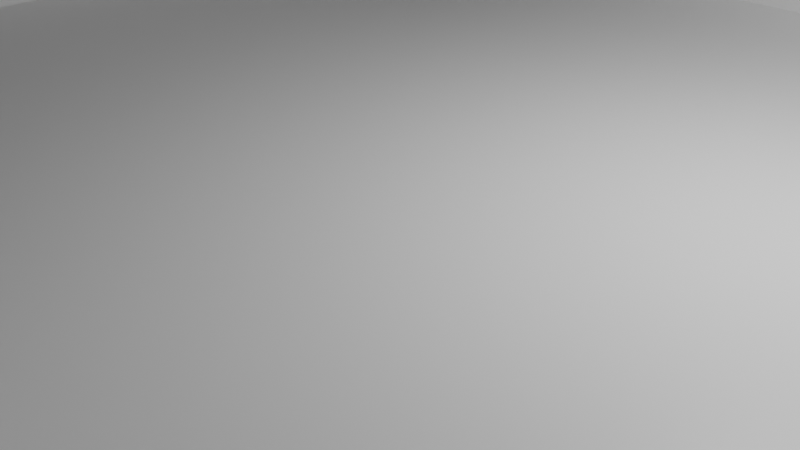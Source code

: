 # Source: Tray.blend  (saved by Blender 2.80.75; exported with 4.5.12 LTS)
import bpy
from mathutils import Matrix  # noqa: F401  (used for matrix-valued properties, if any)

bpy.ops.wm.read_factory_settings(use_empty=True)
scene = bpy.context.scene
scene.name = 'Scene'

# ---- collections
col_collection = bpy.data.collections.new('Collection'); scene.collection.children.link(col_collection)

# ---- materials (node trees are filled in below, after node groups)
mat_material = bpy.data.materials.new('Material')
mat_material.alpha_threshold = 0.0
mat_material.use_transparent_shadow = False
mat_material.line_color = (0.0, 0.0, 0.0, 1.0)
mat_material_001 = bpy.data.materials.new('Material.001')
mat_material_001.alpha_threshold = 0.0
mat_material_001.use_transparent_shadow = False
mat_material_001.line_color = (0.0, 0.0, 0.0, 1.0)
mat_material_002 = bpy.data.materials.new('Material.002')
mat_material_002.alpha_threshold = 0.0
mat_material_002.use_transparent_shadow = False
mat_material_002.line_color = (0.0, 0.0, 0.0, 1.0)
mat_material_003 = bpy.data.materials.new('Material.003')
mat_material_003.alpha_threshold = 0.0
mat_material_003.use_transparent_shadow = False
mat_material_003.line_color = (0.0, 0.0, 0.0, 1.0)
mat_material_004 = bpy.data.materials.new('Material.004')
mat_material_004.alpha_threshold = 0.0
mat_material_004.use_transparent_shadow = False
mat_material_004.line_color = (0.0, 0.0, 0.0, 1.0)

# ---- material node trees
mat_material.use_nodes = True; mat_material.node_tree.nodes.clear()
_N = mat_material.node_tree.nodes; _L = mat_material.node_tree.links
n0 = _N.new('ShaderNodeOutputMaterial'); n0.name = 'Material Output'; n0.location = (300, 300)
n1 = _N.new('ShaderNodeBsdfPrincipled'); n1.name = 'Principled BSDF'; n1.location = (10, 300)
n1.distribution = 'GGX'
n1.subsurface_method = 'BURLEY'
n1.inputs[2].default_value = 0.4
n1.inputs[3].default_value = 1.45
n1.inputs[27].default_value = (0.0, 0.0, 0.0, 1.0)
n1.inputs[28].default_value = 1.0
_L.new(n1.outputs[0], n0.inputs[0])
n0.is_active_output = True
mat_material_001.use_nodes = True; mat_material_001.node_tree.nodes.clear()
_N = mat_material_001.node_tree.nodes; _L = mat_material_001.node_tree.links
n0 = _N.new('ShaderNodeOutputMaterial'); n0.name = 'Material Output'; n0.location = (300, 300)
n1 = _N.new('ShaderNodeBsdfPrincipled'); n1.name = 'Principled BSDF'; n1.location = (10, 300)
n1.distribution = 'GGX'
n1.subsurface_method = 'BURLEY'
n1.inputs[2].default_value = 0.4
n1.inputs[3].default_value = 1.45
n1.inputs[27].default_value = (0.0, 0.0, 0.0, 1.0)
n1.inputs[28].default_value = 1.0
_L.new(n1.outputs[0], n0.inputs[0])
n0.is_active_output = True
mat_material_002.use_nodes = True; mat_material_002.node_tree.nodes.clear()
_N = mat_material_002.node_tree.nodes; _L = mat_material_002.node_tree.links
n0 = _N.new('ShaderNodeOutputMaterial'); n0.name = 'Material Output'; n0.location = (300, 300)
n1 = _N.new('ShaderNodeBsdfPrincipled'); n1.name = 'Principled BSDF'; n1.location = (10, 300)
n1.distribution = 'GGX'
n1.subsurface_method = 'BURLEY'
n1.inputs[2].default_value = 0.4
n1.inputs[3].default_value = 1.45
n1.inputs[27].default_value = (0.0, 0.0, 0.0, 1.0)
n1.inputs[28].default_value = 1.0
_L.new(n1.outputs[0], n0.inputs[0])
n0.is_active_output = True
mat_material_003.use_nodes = True; mat_material_003.node_tree.nodes.clear()
_N = mat_material_003.node_tree.nodes; _L = mat_material_003.node_tree.links
n0 = _N.new('ShaderNodeOutputMaterial'); n0.name = 'Material Output'; n0.location = (300, 300)
n1 = _N.new('ShaderNodeBsdfPrincipled'); n1.name = 'Principled BSDF'; n1.location = (10, 300)
n1.distribution = 'GGX'
n1.subsurface_method = 'BURLEY'
n1.inputs[2].default_value = 0.4
n1.inputs[3].default_value = 1.45
n1.inputs[27].default_value = (0.0, 0.0, 0.0, 1.0)
n1.inputs[28].default_value = 1.0
_L.new(n1.outputs[0], n0.inputs[0])
n0.is_active_output = True
mat_material_004.use_nodes = True; mat_material_004.node_tree.nodes.clear()
_N = mat_material_004.node_tree.nodes; _L = mat_material_004.node_tree.links
n0 = _N.new('ShaderNodeOutputMaterial'); n0.name = 'Material Output'; n0.location = (300, 300)
n1 = _N.new('ShaderNodeBsdfPrincipled'); n1.name = 'Principled BSDF'; n1.location = (10, 300)
n1.distribution = 'GGX'
n1.subsurface_method = 'BURLEY'
n1.inputs[2].default_value = 0.4
n1.inputs[3].default_value = 1.45
n1.inputs[27].default_value = (0.0, 0.0, 0.0, 1.0)
n1.inputs[28].default_value = 1.0
_L.new(n1.outputs[0], n0.inputs[0])
n0.is_active_output = True

# ---- world
world_world = bpy.data.worlds.new('World'); scene.world = world_world
world_world.use_nodes = True; world_world.node_tree.nodes.clear()
_N = world_world.node_tree.nodes; _L = world_world.node_tree.links
n0 = _N.new('ShaderNodeOutputWorld'); n0.name = 'World Output'; n0.location = (300, 300)
n1 = _N.new('ShaderNodeBackground'); n1.name = 'Background'; n1.location = (10, 300)
n1.inputs[0].default_value = (0.05088, 0.05088, 0.05088, 1.0)
_L.new(n1.outputs[0], n0.inputs[0])
n0.is_active_output = True
world_world.color = (0.05088, 0.05088, 0.05088)
world_world.use_sun_shadow = False
world_world.sun_shadow_jitter_overblur = 0.0

# ---- cameras
cam_camera = bpy.data.cameras.new('Camera')
cam_camera.clip_end = 100.0
cam_camera.ortho_scale = 7.314

# ---- lights
light_light = bpy.data.lights.new('Light', 'POINT')
light_light.transmission_factor = 0.0
light_light.energy = 1000.0
light_light.shadow_soft_size = 0.1
light_light.shadow_maximum_resolution = 0.006
light_light.use_absolute_resolution = True

# ---- meshes
me_cube = bpy.data.meshes.new('Cube')
me_cube.from_pydata([(1.0, 1.0, 1.0), (1.0, 1.0, -1.0), (1.0, -1.0, 1.0), (1.0, -1.0, -1.0), (-1.0, 1.0, 1.0), (-1.0, 1.0, -1.0), (-1.0, -1.0, 1.0), (-1.0, -1.0, -1.0)], [], [(0, 4, 6, 2), (3, 2, 6, 7), (7, 6, 4, 5), (5, 1, 3, 7), (1, 0, 2, 3), (5, 4, 0, 1)])
_uv = me_cube.uv_layers.new(name='UVMap')
_uv.uv.foreach_set('vector', [0.375, 0.0, 0.625, 0.0, 0.625, 0.25, 0.375, 0.25, 0.375, 0.25, 0.625, 0.25, 0.625, 0.5, 0.375, 0.5, 0.375, 0.5, 0.625, 0.5, 0.625, 0.75, 0.375, 0.75, 0.375, 0.75, 0.625, 0.75, 0.625, 1.0, 0.375, 1.0, 0.125, 0.5, 0.375, 0.5, 0.375, 0.75, 0.125, 0.75, 0.625, 0.5, 0.875, 0.5, 0.875, 0.75, 0.625, 0.75])
me_cube.materials.append(mat_material)
me_cube.use_remesh_preserve_volume = False
me_cube.use_remesh_preserve_attributes = False
me_cube.use_mirror_vertex_groups = False
me_cube.update()
me_cube_001 = bpy.data.meshes.new('Cube.001')
me_cube_001.from_pydata([(1.0, 1.0, 1.0), (1.0, 1.0, -1.0), (1.0, -1.0, 1.0), (1.0, -1.0, -1.0), (-1.0, 1.0, 1.0), (-1.0, 1.0, -1.0), (-1.0, -1.0, 1.0), (-1.0, -1.0, -1.0)], [], [(0, 4, 6, 2), (3, 2, 6, 7), (7, 6, 4, 5), (5, 1, 3, 7), (1, 0, 2, 3), (5, 4, 0, 1)])
_uv = me_cube_001.uv_layers.new(name='UVMap')
_uv.uv.foreach_set('vector', [0.375, 0.0, 0.625, 0.0, 0.625, 0.25, 0.375, 0.25, 0.375, 0.25, 0.625, 0.25, 0.625, 0.5, 0.375, 0.5, 0.375, 0.5, 0.625, 0.5, 0.625, 0.75, 0.375, 0.75, 0.375, 0.75, 0.625, 0.75, 0.625, 1.0, 0.375, 1.0, 0.125, 0.5, 0.375, 0.5, 0.375, 0.75, 0.125, 0.75, 0.625, 0.5, 0.875, 0.5, 0.875, 0.75, 0.625, 0.75])
me_cube_001.materials.append(mat_material_001)
me_cube_001.use_remesh_preserve_volume = False
me_cube_001.use_remesh_preserve_attributes = False
me_cube_001.use_mirror_vertex_groups = False
me_cube_001.update()
me_cube_002 = bpy.data.meshes.new('Cube.002')
me_cube_002.from_pydata([(1.0, 1.0, 1.0), (1.0, 1.0, -1.0), (1.0, -1.0, 1.0), (1.0, -1.0, -1.0), (-1.0, 1.0, 1.0), (-1.0, 1.0, -1.0), (-1.0, -1.0, 1.0), (-1.0, -1.0, -1.0)], [], [(0, 4, 6, 2), (3, 2, 6, 7), (7, 6, 4, 5), (5, 1, 3, 7), (1, 0, 2, 3), (5, 4, 0, 1)])
_uv = me_cube_002.uv_layers.new(name='UVMap')
_uv.uv.foreach_set('vector', [0.375, 0.0, 0.625, 0.0, 0.625, 0.25, 0.375, 0.25, 0.375, 0.25, 0.625, 0.25, 0.625, 0.5, 0.375, 0.5, 0.375, 0.5, 0.625, 0.5, 0.625, 0.75, 0.375, 0.75, 0.375, 0.75, 0.625, 0.75, 0.625, 1.0, 0.375, 1.0, 0.125, 0.5, 0.375, 0.5, 0.375, 0.75, 0.125, 0.75, 0.625, 0.5, 0.875, 0.5, 0.875, 0.75, 0.625, 0.75])
me_cube_002.materials.append(mat_material_002)
me_cube_002.use_remesh_preserve_volume = False
me_cube_002.use_remesh_preserve_attributes = False
me_cube_002.use_mirror_vertex_groups = False
me_cube_002.update()
me_cube_003 = bpy.data.meshes.new('Cube.003')
me_cube_003.from_pydata([(1.0, 1.0, 1.0), (1.0, 1.0, -1.0), (1.0, -1.0, 1.0), (1.0, -1.0, -1.0), (-1.0, 1.0, 1.0), (-1.0, 1.0, -1.0), (-1.0, -1.0, 1.0), (-1.0, -1.0, -1.0)], [], [(0, 4, 6, 2), (3, 2, 6, 7), (7, 6, 4, 5), (5, 1, 3, 7), (1, 0, 2, 3), (5, 4, 0, 1)])
_uv = me_cube_003.uv_layers.new(name='UVMap')
_uv.uv.foreach_set('vector', [0.375, 0.0, 0.625, 0.0, 0.625, 0.25, 0.375, 0.25, 0.375, 0.25, 0.625, 0.25, 0.625, 0.5, 0.375, 0.5, 0.375, 0.5, 0.625, 0.5, 0.625, 0.75, 0.375, 0.75, 0.375, 0.75, 0.625, 0.75, 0.625, 1.0, 0.375, 1.0, 0.125, 0.5, 0.375, 0.5, 0.375, 0.75, 0.125, 0.75, 0.625, 0.5, 0.875, 0.5, 0.875, 0.75, 0.625, 0.75])
me_cube_003.materials.append(mat_material_003)
me_cube_003.use_remesh_preserve_volume = False
me_cube_003.use_remesh_preserve_attributes = False
me_cube_003.use_mirror_vertex_groups = False
me_cube_003.update()
me_cube_004 = bpy.data.meshes.new('Cube.004')
me_cube_004.from_pydata([(1.0, 1.0, 1.0), (1.0, 1.0, -1.0), (1.0, -1.0, 1.0), (1.0, -1.0, -1.0), (-1.0, 1.0, 1.0), (-1.0, 1.0, -1.0), (-1.0, -1.0, 1.0), (-1.0, -1.0, -1.0)], [], [(0, 4, 6, 2), (3, 2, 6, 7), (7, 6, 4, 5), (5, 1, 3, 7), (1, 0, 2, 3), (5, 4, 0, 1)])
_uv = me_cube_004.uv_layers.new(name='UVMap')
_uv.uv.foreach_set('vector', [0.375, 0.0, 0.625, 0.0, 0.625, 0.25, 0.375, 0.25, 0.375, 0.25, 0.625, 0.25, 0.625, 0.5, 0.375, 0.5, 0.375, 0.5, 0.625, 0.5, 0.625, 0.75, 0.375, 0.75, 0.375, 0.75, 0.625, 0.75, 0.625, 1.0, 0.375, 1.0, 0.125, 0.5, 0.375, 0.5, 0.375, 0.75, 0.125, 0.75, 0.625, 0.5, 0.875, 0.5, 0.875, 0.75, 0.625, 0.75])
me_cube_004.materials.append(mat_material_004)
me_cube_004.use_remesh_preserve_volume = False
me_cube_004.use_remesh_preserve_attributes = False
me_cube_004.use_mirror_vertex_groups = False
me_cube_004.update()

# ---- objects
ob_cube = bpy.data.objects.new('Cube', me_cube)
ob_light = bpy.data.objects.new('Light', light_light)
ob_camera = bpy.data.objects.new('Camera', cam_camera)
ob_cube_001 = bpy.data.objects.new('Cube.001', me_cube_001)
ob_cube_002 = bpy.data.objects.new('Cube.002', me_cube_002)
ob_cube_003 = bpy.data.objects.new('Cube.003', me_cube_003)
ob_cube_004 = bpy.data.objects.new('Cube.004', me_cube_004)

# ---- transforms, parenting, visibility, modifiers, constraints
ob_cube.location = (0.0, 0.0, 0.0)
ob_cube.scale = (6.709, 6.575, 1.0)
ob_cube.lock_rotations_4d = False
ob_cube.empty_display_type = 'ARROWS'
ob_cube.lineart.crease_threshold = 0.0
ob_light.location = (4.076, 1.005, 5.904)
ob_light.rotation_euler = (0.6503, 0.05522, 1.866)
ob_light.lock_rotations_4d = False
ob_light.empty_display_type = 'ARROWS'
ob_light.color = (0.0, 0.0, 0.0, 0.0)
ob_light.lineart.crease_threshold = 0.0
ob_camera.location = (7.359, -6.926, 4.958)
ob_camera.rotation_euler = (1.109, 0.0, 0.8149)
ob_camera.lock_rotations_4d = False
ob_camera.empty_display_type = 'ARROWS'
ob_camera.color = (0.0, 0.0, 0.0, 0.0)
ob_camera.display_type = 'WIRE'
ob_camera.lineart.crease_threshold = 0.0
ob_cube_001.location = (0.0, -7.267, 0.6538)
ob_cube_001.scale = (6.709, 0.6781, 1.681)
ob_cube_001.lock_rotations_4d = False
ob_cube_001.empty_display_type = 'ARROWS'
ob_cube_001.lineart.crease_threshold = 0.0
ob_cube_002.location = (0.0, 7.218, 0.6538)
ob_cube_002.scale = (6.709, 0.6781, 1.681)
ob_cube_002.lock_rotations_4d = False
ob_cube_002.empty_display_type = 'ARROWS'
ob_cube_002.lineart.crease_threshold = 0.0
ob_cube_003.location = (-7.649, 0.008024, 0.6538)
ob_cube_003.scale = (0.9254, 7.884, 1.752)
ob_cube_003.lock_rotations_4d = False
ob_cube_003.empty_display_type = 'ARROWS'
ob_cube_003.lineart.crease_threshold = 0.0
ob_cube_004.location = (7.724, 0.008024, 0.6538)
ob_cube_004.scale = (0.9254, 7.884, 1.752)
ob_cube_004.lock_rotations_4d = False
ob_cube_004.empty_display_type = 'ARROWS'
ob_cube_004.lineart.crease_threshold = 0.0

# ---- collection membership
col_collection.objects.link(ob_cube)
col_collection.objects.link(ob_light)
col_collection.objects.link(ob_camera)
col_collection.objects.link(ob_cube_001)
col_collection.objects.link(ob_cube_002)
col_collection.objects.link(ob_cube_003)
col_collection.objects.link(ob_cube_004)

# ---- scene / render settings (as saved in the file)
scene.camera = ob_camera
scene.frame_start = 1; scene.frame_end = 250; scene.frame_set(1)
scene.render.engine = 'BLENDER_EEVEE_NEXT'
scene.cycles.use_denoising = False
scene.cycles.samples = 128
scene.cycles.sampling_pattern = 'TABULATED_SOBOL'
scene.cycles.use_adaptive_sampling = False
scene.cycles.use_light_tree = False
scene.view_settings.view_transform = 'Filmic'
bpy.context.view_layer.update()
